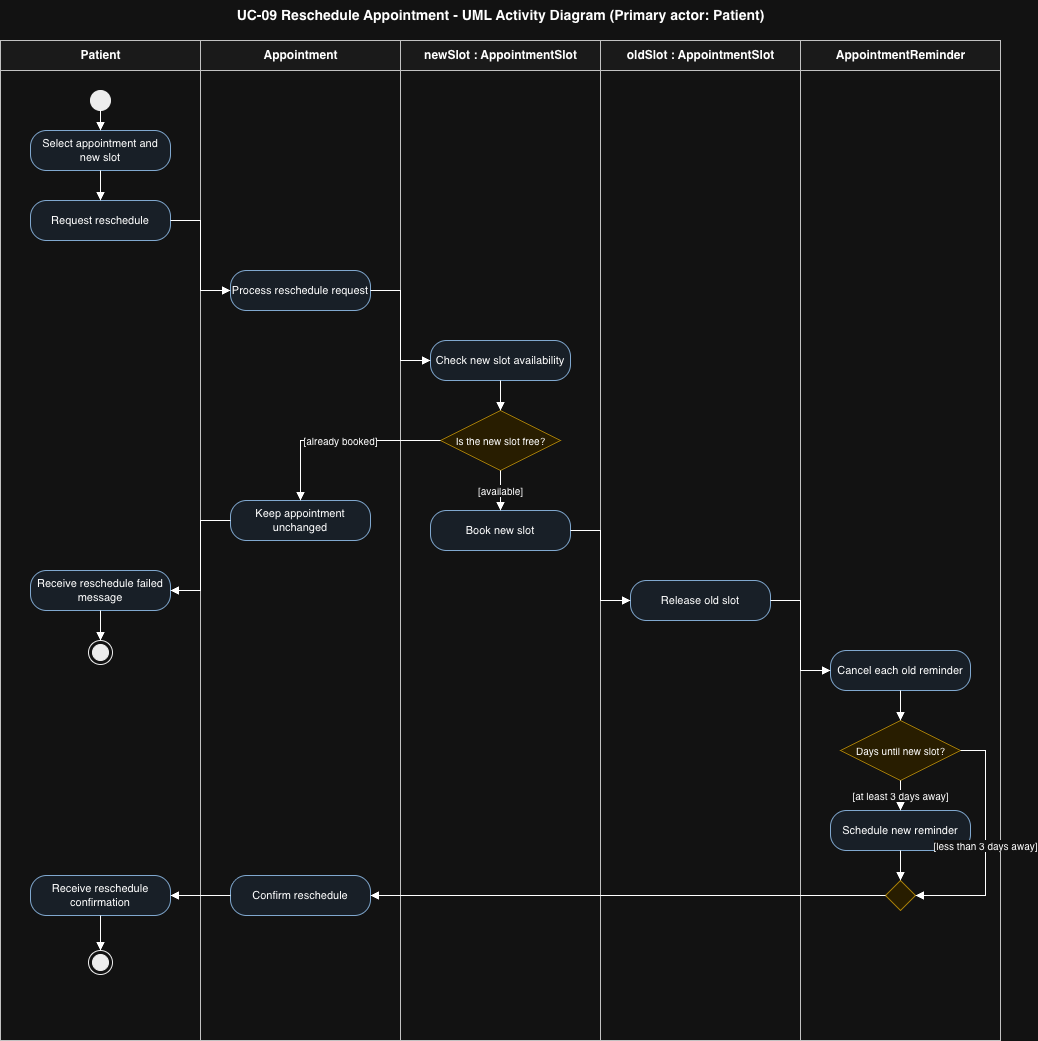

The diagram above was exported from draw.io. Its source (the exported page's mxGraphModel, read from the mxfile embedded in the PNG):
<mxGraphModel dx="1639" dy="1070" grid="1" gridSize="10" guides="1" tooltips="1" connect="1" arrows="1" fold="1" page="1" pageScale="1" pageWidth="1100" pageHeight="1100" math="0" shadow="0">
  <root>
    <mxCell id="0" />
    <mxCell id="1" parent="0" />
    <mxCell id="n2" parent="1" style="text;html=1;align=center;verticalAlign=middle;fontStyle=1;fontSize=14;" value="UC-09 Reschedule Appointment - UML Activity Diagram (Primary actor: Patient)" vertex="1">
      <mxGeometry height="30" width="1000" as="geometry" />
    </mxCell>
    <mxCell id="n3" parent="1" style="swimlane;html=1;startSize=30;fontStyle=1;fontSize=12;fillColor=#F5F5F5;strokeColor=#333333;swimlaneFillColor=none;" value="Patient" vertex="1">
      <mxGeometry height="1000" width="200" y="40" as="geometry" />
    </mxCell>
    <mxCell id="n4" parent="1" style="swimlane;html=1;startSize=30;fontStyle=1;fontSize=12;fillColor=#F5F5F5;strokeColor=#333333;swimlaneFillColor=none;" value="Appointment" vertex="1">
      <mxGeometry height="1000" width="200" x="200" y="40" as="geometry" />
    </mxCell>
    <mxCell id="n5" parent="1" style="swimlane;html=1;startSize=30;fontStyle=1;fontSize=12;fillColor=#F5F5F5;strokeColor=#333333;swimlaneFillColor=none;" value="newSlot : AppointmentSlot" vertex="1">
      <mxGeometry height="1000" width="200" x="400" y="40" as="geometry" />
    </mxCell>
    <mxCell id="n6" parent="1" style="swimlane;html=1;startSize=30;fontStyle=1;fontSize=12;fillColor=#F5F5F5;strokeColor=#333333;swimlaneFillColor=none;" value="oldSlot : AppointmentSlot" vertex="1">
      <mxGeometry height="1000" width="200" x="600" y="40" as="geometry" />
    </mxCell>
    <mxCell id="n7" parent="1" style="swimlane;html=1;startSize=30;fontStyle=1;fontSize=12;fillColor=#F5F5F5;strokeColor=#333333;swimlaneFillColor=none;" value="AppointmentReminder" vertex="1">
      <mxGeometry height="1000" width="200" x="800" y="40" as="geometry" />
    </mxCell>
    <mxCell id="n8" parent="1" style="ellipse;html=1;fillColor=#000000;strokeColor=#000000;" value="" vertex="1">
      <mxGeometry height="20" width="20" x="90" y="90" as="geometry" />
    </mxCell>
    <mxCell id="n9" parent="1" style="rounded=1;whiteSpace=wrap;html=1;arcSize=40;fillColor=#EAF2FB;strokeColor=#2F5D8A;fontSize=11;" value="Select appointment and new slot" vertex="1">
      <mxGeometry height="40" width="140" x="30" y="130" as="geometry" />
    </mxCell>
    <mxCell id="n10" parent="1" style="rounded=1;whiteSpace=wrap;html=1;arcSize=40;fillColor=#EAF2FB;strokeColor=#2F5D8A;fontSize=11;" value="Request reschedule" vertex="1">
      <mxGeometry height="40" width="140" x="30" y="200" as="geometry" />
    </mxCell>
    <mxCell id="n11" parent="1" style="rounded=1;whiteSpace=wrap;html=1;arcSize=40;fillColor=#EAF2FB;strokeColor=#2F5D8A;fontSize=11;" value="Process reschedule request" vertex="1">
      <mxGeometry height="40" width="140" x="230" y="270" as="geometry" />
    </mxCell>
    <mxCell id="n12" parent="1" style="rounded=1;whiteSpace=wrap;html=1;arcSize=40;fillColor=#EAF2FB;strokeColor=#2F5D8A;fontSize=11;" value="Check new slot availability" vertex="1">
      <mxGeometry height="40" width="140" x="430" y="340" as="geometry" />
    </mxCell>
    <mxCell id="n13" parent="1" style="rhombus;html=1;fillColor=#FFF2CC;strokeColor=#B38600;fontSize=10;" value="Is the new slot free?" vertex="1">
      <mxGeometry height="60" width="120" x="440" y="410" as="geometry" />
    </mxCell>
    <mxCell id="n14" parent="1" style="rounded=1;whiteSpace=wrap;html=1;arcSize=40;fillColor=#EAF2FB;strokeColor=#2F5D8A;fontSize=11;" value="Keep appointment unchanged" vertex="1">
      <mxGeometry height="40" width="140" x="230" y="500" as="geometry" />
    </mxCell>
    <mxCell id="n15" parent="1" style="rounded=1;whiteSpace=wrap;html=1;arcSize=40;fillColor=#EAF2FB;strokeColor=#2F5D8A;fontSize=11;" value="Book new slot" vertex="1">
      <mxGeometry height="40" width="140" x="430" y="510" as="geometry" />
    </mxCell>
    <mxCell id="n16" parent="1" style="rounded=1;whiteSpace=wrap;html=1;arcSize=40;fillColor=#EAF2FB;strokeColor=#2F5D8A;fontSize=11;" value="Receive reschedule failed message" vertex="1">
      <mxGeometry height="40" width="140" x="30" y="570" as="geometry" />
    </mxCell>
    <mxCell id="n17" parent="1" style="ellipse;shape=endState;html=1;fillColor=#000000;strokeColor=#000000;" value="" vertex="1">
      <mxGeometry height="24" width="24" x="88" y="640" as="geometry" />
    </mxCell>
    <mxCell id="n18" parent="1" style="rounded=1;whiteSpace=wrap;html=1;arcSize=40;fillColor=#EAF2FB;strokeColor=#2F5D8A;fontSize=11;" value="Release old slot" vertex="1">
      <mxGeometry height="40" width="140" x="630" y="580" as="geometry" />
    </mxCell>
    <mxCell id="n19" parent="1" style="rounded=1;whiteSpace=wrap;html=1;arcSize=40;fillColor=#EAF2FB;strokeColor=#2F5D8A;fontSize=11;" value="Cancel each old reminder" vertex="1">
      <mxGeometry height="40" width="140" x="830" y="650" as="geometry" />
    </mxCell>
    <mxCell id="n20" parent="1" style="rhombus;html=1;fillColor=#FFF2CC;strokeColor=#B38600;fontSize=10;" value="Days until new slot?" vertex="1">
      <mxGeometry height="60" width="120" x="840" y="720" as="geometry" />
    </mxCell>
    <mxCell id="n21" parent="1" style="rounded=1;whiteSpace=wrap;html=1;arcSize=40;fillColor=#EAF2FB;strokeColor=#2F5D8A;fontSize=11;" value="Schedule new reminder" vertex="1">
      <mxGeometry height="40" width="140" x="830" y="810" as="geometry" />
    </mxCell>
    <mxCell id="n22" parent="1" style="rhombus;html=1;fillColor=#FFF2CC;strokeColor=#B38600;" value="" vertex="1">
      <mxGeometry height="30" width="30" x="885" y="880" as="geometry" />
    </mxCell>
    <mxCell id="n23" parent="1" style="rounded=1;whiteSpace=wrap;html=1;arcSize=40;fillColor=#EAF2FB;strokeColor=#2F5D8A;fontSize=11;" value="Confirm reschedule" vertex="1">
      <mxGeometry height="40" width="140" x="230" y="875" as="geometry" />
    </mxCell>
    <mxCell id="n24" parent="1" style="rounded=1;whiteSpace=wrap;html=1;arcSize=40;fillColor=#EAF2FB;strokeColor=#2F5D8A;fontSize=11;" value="Receive reschedule confirmation" vertex="1">
      <mxGeometry height="40" width="140" x="30" y="875" as="geometry" />
    </mxCell>
    <mxCell id="n25" parent="1" style="ellipse;shape=endState;html=1;fillColor=#000000;strokeColor=#000000;" value="" vertex="1">
      <mxGeometry height="24" width="24" x="88" y="950" as="geometry" />
    </mxCell>
    <mxCell id="n26" edge="1" parent="1" source="n8" style="edgeStyle=orthogonalEdgeStyle;rounded=0;html=1;endArrow=block;endFill=1;fontSize=10;" target="n9" value="">
      <mxGeometry relative="1" as="geometry" />
    </mxCell>
    <mxCell id="n27" edge="1" parent="1" source="n9" style="edgeStyle=orthogonalEdgeStyle;rounded=0;html=1;endArrow=block;endFill=1;fontSize=10;" target="n10" value="">
      <mxGeometry relative="1" as="geometry" />
    </mxCell>
    <mxCell id="n28" edge="1" parent="1" source="n10" style="edgeStyle=orthogonalEdgeStyle;rounded=0;html=1;endArrow=block;endFill=1;fontSize=10;exitX=1;exitY=0.5;entryX=0;entryY=0.5;" target="n11" value="">
      <mxGeometry relative="1" as="geometry" />
    </mxCell>
    <mxCell id="n29" edge="1" parent="1" source="n11" style="edgeStyle=orthogonalEdgeStyle;rounded=0;html=1;endArrow=block;endFill=1;fontSize=10;exitX=1;exitY=0.5;entryX=0;entryY=0.5;" target="n12" value="">
      <mxGeometry relative="1" as="geometry" />
    </mxCell>
    <mxCell id="n30" edge="1" parent="1" source="n12" style="edgeStyle=orthogonalEdgeStyle;rounded=0;html=1;endArrow=block;endFill=1;fontSize=10;" target="n13" value="">
      <mxGeometry relative="1" as="geometry" />
    </mxCell>
    <mxCell id="n31" edge="1" parent="1" source="n13" style="edgeStyle=orthogonalEdgeStyle;rounded=0;html=1;endArrow=block;endFill=1;fontSize=10;exitX=0;exitY=0.5;entryX=0.5;entryY=0;" target="n14" value="[already booked]">
      <mxGeometry relative="1" as="geometry" />
    </mxCell>
    <mxCell id="n32" edge="1" parent="1" source="n13" style="edgeStyle=orthogonalEdgeStyle;rounded=0;html=1;endArrow=block;endFill=1;fontSize=10;exitX=0.5;exitY=1;entryX=0.5;entryY=0;" target="n15" value="[available]">
      <mxGeometry relative="1" as="geometry" />
    </mxCell>
    <mxCell id="n33" edge="1" parent="1" source="n14" style="edgeStyle=orthogonalEdgeStyle;rounded=0;html=1;endArrow=block;endFill=1;fontSize=10;exitX=0;exitY=0.5;entryX=1;entryY=0.5;" target="n16" value="">
      <mxGeometry relative="1" as="geometry" />
    </mxCell>
    <mxCell id="n34" edge="1" parent="1" source="n16" style="edgeStyle=orthogonalEdgeStyle;rounded=0;html=1;endArrow=block;endFill=1;fontSize=10;" target="n17" value="">
      <mxGeometry relative="1" as="geometry" />
    </mxCell>
    <mxCell id="n35" edge="1" parent="1" source="n15" style="edgeStyle=orthogonalEdgeStyle;rounded=0;html=1;endArrow=block;endFill=1;fontSize=10;exitX=1;exitY=0.5;entryX=0;entryY=0.5;" target="n18" value="">
      <mxGeometry relative="1" as="geometry" />
    </mxCell>
    <mxCell id="n36" edge="1" parent="1" source="n18" style="edgeStyle=orthogonalEdgeStyle;rounded=0;html=1;endArrow=block;endFill=1;fontSize=10;exitX=1;exitY=0.5;entryX=0;entryY=0.5;" target="n19" value="">
      <mxGeometry relative="1" as="geometry" />
    </mxCell>
    <mxCell id="n37" edge="1" parent="1" source="n19" style="edgeStyle=orthogonalEdgeStyle;rounded=0;html=1;endArrow=block;endFill=1;fontSize=10;" target="n20" value="">
      <mxGeometry relative="1" as="geometry" />
    </mxCell>
    <mxCell id="n38" edge="1" parent="1" source="n20" style="edgeStyle=orthogonalEdgeStyle;rounded=0;html=1;endArrow=block;endFill=1;fontSize=10;exitX=0.5;exitY=1;entryX=0.5;entryY=0;" target="n21" value="[at least 3 days away]">
      <mxGeometry relative="1" as="geometry" />
    </mxCell>
    <mxCell id="n39" edge="1" parent="1" source="n20" style="edgeStyle=orthogonalEdgeStyle;rounded=0;html=1;endArrow=block;endFill=1;fontSize=10;exitX=1;exitY=0.5;entryX=1;entryY=0.5;" target="n22" value="[less than 3 days away]">
      <mxGeometry relative="1" as="geometry">
        <Array as="points">
          <mxPoint x="985" y="750" />
          <mxPoint x="985" y="895" />
        </Array>
      </mxGeometry>
    </mxCell>
    <mxCell id="n40" edge="1" parent="1" source="n21" style="edgeStyle=orthogonalEdgeStyle;rounded=0;html=1;endArrow=block;endFill=1;fontSize=10;exitX=0.5;exitY=1;entryX=0.5;entryY=0;" target="n22" value="">
      <mxGeometry relative="1" as="geometry" />
    </mxCell>
    <mxCell id="n41" edge="1" parent="1" source="n22" style="edgeStyle=orthogonalEdgeStyle;rounded=0;html=1;endArrow=block;endFill=1;fontSize=10;exitX=0;exitY=0.5;entryX=1;entryY=0.5;" target="n23" value="">
      <mxGeometry relative="1" as="geometry" />
    </mxCell>
    <mxCell id="n42" edge="1" parent="1" source="n23" style="edgeStyle=orthogonalEdgeStyle;rounded=0;html=1;endArrow=block;endFill=1;fontSize=10;exitX=0;exitY=0.5;entryX=1;entryY=0.5;" target="n24" value="">
      <mxGeometry relative="1" as="geometry" />
    </mxCell>
    <mxCell id="n43" edge="1" parent="1" source="n24" style="edgeStyle=orthogonalEdgeStyle;rounded=0;html=1;endArrow=block;endFill=1;fontSize=10;" target="n25" value="">
      <mxGeometry relative="1" as="geometry" />
    </mxCell>
  </root>
</mxGraphModel>